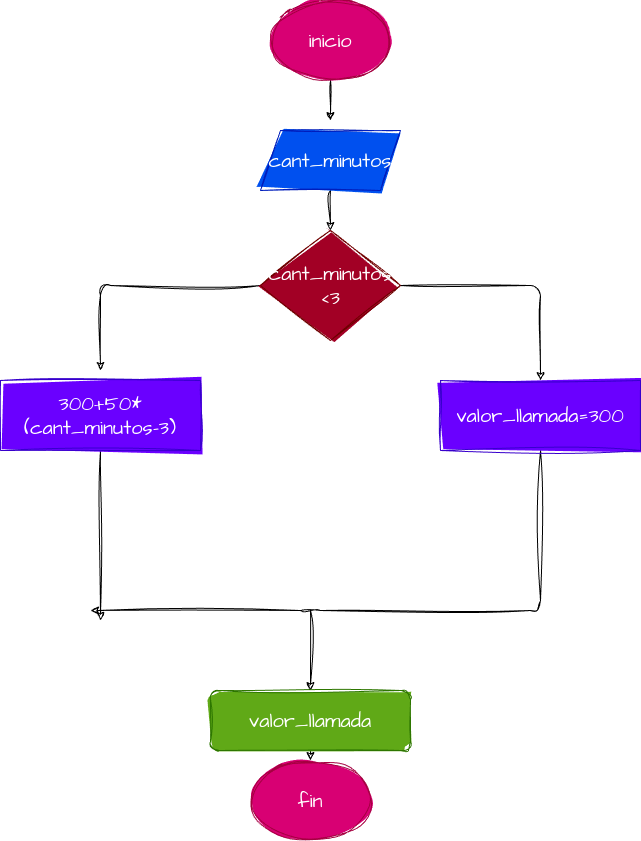

The diagram above was exported from draw.io. Its source (the exported page's mxGraphModel, read from the mxfile embedded in the PNG):
<mxGraphModel dx="930" dy="553" grid="1" gridSize="10" guides="1" tooltips="1" connect="1" arrows="1" fold="1" page="1" pageScale="1" pageWidth="827" pageHeight="1169" math="0" shadow="0">
  <root>
    <mxCell id="0" />
    <mxCell id="1" parent="0" />
    <mxCell id="3" style="edgeStyle=none;sketch=1;hachureGap=4;jiggle=2;curveFitting=1;html=1;fontFamily=Architects Daughter;fontSource=https%3A%2F%2Ffonts.googleapis.com%2Fcss%3Ffamily%3DArchitects%2BDaughter;fontSize=16;" edge="1" parent="1" source="2">
      <mxGeometry relative="1" as="geometry">
        <mxPoint x="390" y="230" as="targetPoint" />
      </mxGeometry>
    </mxCell>
    <mxCell id="2" value="inicio" style="ellipse;whiteSpace=wrap;html=1;sketch=1;hachureGap=4;jiggle=2;curveFitting=1;fontFamily=Architects Daughter;fontSource=https%3A%2F%2Ffonts.googleapis.com%2Fcss%3Ffamily%3DArchitects%2BDaughter;fontSize=20;fillColor=#d80073;fontColor=#ffffff;strokeColor=#A50040;gradientColor=none;fillStyle=solid;gradientDirection=radial;" vertex="1" parent="1">
      <mxGeometry x="330" y="110" width="120" height="80" as="geometry" />
    </mxCell>
    <mxCell id="5" style="edgeStyle=none;sketch=1;hachureGap=4;jiggle=2;curveFitting=1;html=1;fontFamily=Architects Daughter;fontSource=https%3A%2F%2Ffonts.googleapis.com%2Fcss%3Ffamily%3DArchitects%2BDaughter;fontSize=16;" edge="1" parent="1" source="4">
      <mxGeometry relative="1" as="geometry">
        <mxPoint x="390" y="340" as="targetPoint" />
      </mxGeometry>
    </mxCell>
    <mxCell id="4" value="cant_minutos" style="shape=parallelogram;perimeter=parallelogramPerimeter;whiteSpace=wrap;html=1;fixedSize=1;sketch=1;hachureGap=4;jiggle=2;curveFitting=1;fontFamily=Architects Daughter;fontSource=https%3A%2F%2Ffonts.googleapis.com%2Fcss%3Ffamily%3DArchitects%2BDaughter;fontSize=20;fillColor=#0050ef;fontColor=#ffffff;strokeColor=#001DBC;fillStyle=solid;" vertex="1" parent="1">
      <mxGeometry x="320" y="240" width="140" height="60" as="geometry" />
    </mxCell>
    <mxCell id="10" style="edgeStyle=none;sketch=1;hachureGap=4;jiggle=2;curveFitting=1;html=1;fontFamily=Architects Daughter;fontSource=https%3A%2F%2Ffonts.googleapis.com%2Fcss%3Ffamily%3DArchitects%2BDaughter;fontSize=16;" edge="1" parent="1" source="6">
      <mxGeometry relative="1" as="geometry">
        <mxPoint x="600" y="490" as="targetPoint" />
        <Array as="points">
          <mxPoint x="600" y="395" />
        </Array>
      </mxGeometry>
    </mxCell>
    <mxCell id="11" style="edgeStyle=none;sketch=1;hachureGap=4;jiggle=2;curveFitting=1;html=1;fontFamily=Architects Daughter;fontSource=https%3A%2F%2Ffonts.googleapis.com%2Fcss%3Ffamily%3DArchitects%2BDaughter;fontSize=16;" edge="1" parent="1" source="6">
      <mxGeometry relative="1" as="geometry">
        <mxPoint x="160" y="480" as="targetPoint" />
        <Array as="points">
          <mxPoint x="160" y="395" />
          <mxPoint x="160" y="480" />
        </Array>
      </mxGeometry>
    </mxCell>
    <mxCell id="6" value="cant_minutos&lt;br&gt;&amp;lt;3" style="rhombus;whiteSpace=wrap;html=1;sketch=1;hachureGap=4;jiggle=2;curveFitting=1;fontFamily=Architects Daughter;fontSource=https%3A%2F%2Ffonts.googleapis.com%2Fcss%3Ffamily%3DArchitects%2BDaughter;fontSize=20;fillColor=#a20025;fontColor=#ffffff;strokeColor=#6F0000;fillStyle=solid;" vertex="1" parent="1">
      <mxGeometry x="320" y="340" width="140" height="110" as="geometry" />
    </mxCell>
    <mxCell id="17" style="edgeStyle=none;sketch=1;hachureGap=4;jiggle=2;curveFitting=1;html=1;fontFamily=Architects Daughter;fontSource=https%3A%2F%2Ffonts.googleapis.com%2Fcss%3Ffamily%3DArchitects%2BDaughter;fontSize=16;" edge="1" parent="1" source="12">
      <mxGeometry relative="1" as="geometry">
        <mxPoint x="150" y="720" as="targetPoint" />
        <Array as="points">
          <mxPoint x="600" y="720" />
          <mxPoint x="370" y="720" />
        </Array>
      </mxGeometry>
    </mxCell>
    <mxCell id="12" value="valor_llamada=300" style="rounded=0;whiteSpace=wrap;html=1;sketch=1;hachureGap=4;jiggle=2;curveFitting=1;fontFamily=Architects Daughter;fontSource=https%3A%2F%2Ffonts.googleapis.com%2Fcss%3Ffamily%3DArchitects%2BDaughter;fontSize=20;fillStyle=solid;fillColor=#6a00ff;fontColor=#ffffff;strokeColor=#3700CC;" vertex="1" parent="1">
      <mxGeometry x="500" y="490" width="200" height="70" as="geometry" />
    </mxCell>
    <mxCell id="19" style="edgeStyle=none;sketch=1;hachureGap=4;jiggle=2;curveFitting=1;html=1;exitX=0.5;exitY=1;exitDx=0;exitDy=0;fontFamily=Architects Daughter;fontSource=https%3A%2F%2Ffonts.googleapis.com%2Fcss%3Ffamily%3DArchitects%2BDaughter;fontSize=16;" edge="1" parent="1" source="14">
      <mxGeometry relative="1" as="geometry">
        <mxPoint x="160" y="730" as="targetPoint" />
      </mxGeometry>
    </mxCell>
    <mxCell id="14" value="300+50*(cant_minutos-3)" style="rounded=0;whiteSpace=wrap;html=1;sketch=1;hachureGap=4;jiggle=2;curveFitting=1;fontFamily=Architects Daughter;fontSource=https%3A%2F%2Ffonts.googleapis.com%2Fcss%3Ffamily%3DArchitects%2BDaughter;fontSize=20;fillStyle=solid;fillColor=#6a00ff;fontColor=#ffffff;strokeColor=#3700CC;" vertex="1" parent="1">
      <mxGeometry x="60" y="490" width="200" height="70" as="geometry" />
    </mxCell>
    <mxCell id="20" style="edgeStyle=none;sketch=1;hachureGap=4;jiggle=2;curveFitting=1;html=1;exitX=0.5;exitY=1;exitDx=0;exitDy=0;fontFamily=Architects Daughter;fontSource=https%3A%2F%2Ffonts.googleapis.com%2Fcss%3Ffamily%3DArchitects%2BDaughter;fontSize=16;" edge="1" parent="1">
      <mxGeometry relative="1" as="geometry">
        <mxPoint x="370" y="800" as="targetPoint" />
        <mxPoint x="370" y="720" as="sourcePoint" />
      </mxGeometry>
    </mxCell>
    <mxCell id="22" style="edgeStyle=none;sketch=1;hachureGap=4;jiggle=2;curveFitting=1;html=1;fontFamily=Architects Daughter;fontSource=https%3A%2F%2Ffonts.googleapis.com%2Fcss%3Ffamily%3DArchitects%2BDaughter;fontSize=16;" edge="1" parent="1" source="21">
      <mxGeometry relative="1" as="geometry">
        <mxPoint x="370" y="870" as="targetPoint" />
      </mxGeometry>
    </mxCell>
    <mxCell id="21" value="valor_llamada" style="rounded=1;whiteSpace=wrap;html=1;sketch=1;hachureGap=4;jiggle=2;curveFitting=1;fontFamily=Architects Daughter;fontSource=https%3A%2F%2Ffonts.googleapis.com%2Fcss%3Ffamily%3DArchitects%2BDaughter;fontSize=20;fillStyle=solid;fillColor=#60a917;fontColor=#ffffff;strokeColor=#2D7600;" vertex="1" parent="1">
      <mxGeometry x="270" y="800" width="200" height="60" as="geometry" />
    </mxCell>
    <mxCell id="24" value="fin" style="ellipse;whiteSpace=wrap;html=1;sketch=1;hachureGap=4;jiggle=2;curveFitting=1;fontFamily=Architects Daughter;fontSource=https%3A%2F%2Ffonts.googleapis.com%2Fcss%3Ffamily%3DArchitects%2BDaughter;fontSize=20;fillColor=#d80073;fontColor=#ffffff;strokeColor=#A50040;fillStyle=solid;" vertex="1" parent="1">
      <mxGeometry x="310" y="870" width="120" height="80" as="geometry" />
    </mxCell>
  </root>
</mxGraphModel>